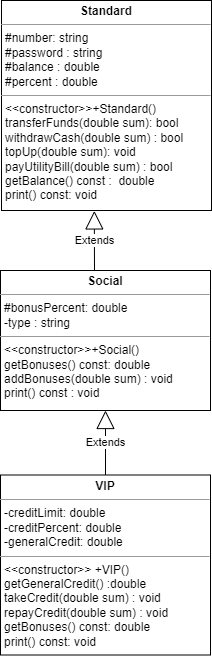

The diagram above was exported from draw.io. Its source (the exported page's mxGraphModel, read from the mxfile embedded in the PNG):
<mxGraphModel dx="1298" dy="796" grid="1" gridSize="10" guides="1" tooltips="1" connect="1" arrows="1" fold="1" page="1" pageScale="1" pageWidth="827" pageHeight="1169" math="0" shadow="0">
  <root>
    <mxCell id="WIyWlLk6GJQsqaUBKTNV-0" />
    <mxCell id="WIyWlLk6GJQsqaUBKTNV-1" parent="WIyWlLk6GJQsqaUBKTNV-0" />
    <mxCell id="t81ZtpZ46_DWl0Wn6rdV-0" value="&lt;p style=&quot;margin:0px;margin-top:4px;text-align:center;&quot;&gt;&lt;b&gt;Standard&lt;/b&gt;&lt;/p&gt;&lt;hr size=&quot;1&quot;&gt;&lt;p style=&quot;margin:0px;margin-left:4px;&quot;&gt;#number: string&lt;/p&gt;&lt;p style=&quot;margin:0px;margin-left:4px;&quot;&gt;#password : string&amp;nbsp;&lt;/p&gt;&lt;p style=&quot;margin:0px;margin-left:4px;&quot;&gt;#balance : double&amp;nbsp;&lt;/p&gt;&lt;p style=&quot;margin:0px;margin-left:4px;&quot;&gt;#percent : double&lt;/p&gt;&lt;hr size=&quot;1&quot;&gt;&lt;p style=&quot;margin:0px;margin-left:4px;&quot;&gt;&amp;lt;&amp;lt;constructor&amp;gt;&amp;gt;+Standard()&lt;/p&gt;&lt;p style=&quot;margin:0px;margin-left:4px;&quot;&gt;transferFunds(double sum): bool&lt;/p&gt;&lt;p style=&quot;margin:0px;margin-left:4px;&quot;&gt;withdrawCash(double sum) : bool&lt;/p&gt;&lt;p style=&quot;margin:0px;margin-left:4px;&quot;&gt;topUp(double sum): void&lt;/p&gt;&lt;p style=&quot;margin:0px;margin-left:4px;&quot;&gt;payUtilityBill(double sum) : bool&lt;/p&gt;&lt;p style=&quot;margin:0px;margin-left:4px;&quot;&gt;getBalance() const :&amp;nbsp; double&lt;/p&gt;&lt;p style=&quot;margin:0px;margin-left:4px;&quot;&gt;print() const: void&lt;/p&gt;&lt;p style=&quot;margin:0px;margin-left:4px;&quot;&gt;&lt;br&gt;&lt;/p&gt;" style="verticalAlign=top;align=left;overflow=fill;fontSize=12;fontFamily=Helvetica;html=1;" vertex="1" parent="WIyWlLk6GJQsqaUBKTNV-1">
      <mxGeometry x="310" y="20" width="210" height="210" as="geometry" />
    </mxCell>
    <mxCell id="t81ZtpZ46_DWl0Wn6rdV-1" value="&lt;p style=&quot;margin:0px;margin-top:4px;text-align:center;&quot;&gt;&lt;b&gt;Social&lt;/b&gt;&lt;/p&gt;&lt;hr size=&quot;1&quot;&gt;&lt;p style=&quot;margin:0px;margin-left:4px;&quot;&gt;#bonusPercent: double&lt;/p&gt;&lt;p style=&quot;margin:0px;margin-left:4px;&quot;&gt;-type : string&lt;/p&gt;&lt;hr size=&quot;1&quot;&gt;&lt;p style=&quot;margin:0px;margin-left:4px;&quot;&gt;&amp;lt;&amp;lt;constructor&amp;gt;&amp;gt;+Social()&lt;/p&gt;&lt;p style=&quot;margin:0px;margin-left:4px;&quot;&gt;getBonuses() const: double&amp;nbsp;&lt;/p&gt;&lt;p style=&quot;margin:0px;margin-left:4px;&quot;&gt;addBonuses(double sum) : void&lt;/p&gt;&lt;p style=&quot;margin:0px;margin-left:4px;&quot;&gt;print() const : void&amp;nbsp;&lt;/p&gt;&lt;p style=&quot;margin:0px;margin-left:4px;&quot;&gt;&lt;br&gt;&lt;/p&gt;" style="verticalAlign=top;align=left;overflow=fill;fontSize=12;fontFamily=Helvetica;html=1;" vertex="1" parent="WIyWlLk6GJQsqaUBKTNV-1">
      <mxGeometry x="309" y="290" width="210" height="140" as="geometry" />
    </mxCell>
    <mxCell id="t81ZtpZ46_DWl0Wn6rdV-2" value="&lt;p style=&quot;margin:0px;margin-top:4px;text-align:center;&quot;&gt;&lt;b&gt;VIP&lt;/b&gt;&lt;/p&gt;&lt;hr size=&quot;1&quot;&gt;&lt;p style=&quot;margin:0px;margin-left:4px;&quot;&gt;-creditLimit: double&amp;nbsp;&lt;/p&gt;&lt;p style=&quot;margin:0px;margin-left:4px;&quot;&gt;-creditPercent: double&lt;/p&gt;&lt;p style=&quot;margin:0px;margin-left:4px;&quot;&gt;-generalCredit: double&lt;/p&gt;&lt;hr size=&quot;1&quot;&gt;&lt;p style=&quot;margin:0px;margin-left:4px;&quot;&gt;&amp;lt;&amp;lt;constructor&amp;gt;&amp;gt; +VIP()&lt;/p&gt;&lt;p style=&quot;margin:0px;margin-left:4px;&quot;&gt;getGeneralCredit() :double&lt;/p&gt;&lt;p style=&quot;margin:0px;margin-left:4px;&quot;&gt;takeCredit(double sum) : void&lt;/p&gt;&lt;p style=&quot;margin:0px;margin-left:4px;&quot;&gt;repayCredit(double sum) : void&lt;/p&gt;&lt;p style=&quot;margin:0px;margin-left:4px;&quot;&gt;getBonuses() const: double&lt;/p&gt;&lt;p style=&quot;margin:0px;margin-left:4px;&quot;&gt;print() const: void&lt;/p&gt;" style="verticalAlign=top;align=left;overflow=fill;fontSize=12;fontFamily=Helvetica;html=1;" vertex="1" parent="WIyWlLk6GJQsqaUBKTNV-1">
      <mxGeometry x="309" y="494.5" width="210" height="180" as="geometry" />
    </mxCell>
    <mxCell id="t81ZtpZ46_DWl0Wn6rdV-3" style="edgeStyle=orthogonalEdgeStyle;rounded=0;orthogonalLoop=1;jettySize=auto;html=1;exitX=0.5;exitY=1;exitDx=0;exitDy=0;" edge="1" parent="WIyWlLk6GJQsqaUBKTNV-1" source="t81ZtpZ46_DWl0Wn6rdV-1" target="t81ZtpZ46_DWl0Wn6rdV-1">
      <mxGeometry relative="1" as="geometry" />
    </mxCell>
    <mxCell id="t81ZtpZ46_DWl0Wn6rdV-4" value="Extends" style="endArrow=block;endSize=16;endFill=0;html=1;rounded=0;entryX=0.442;entryY=1.002;entryDx=0;entryDy=0;entryPerimeter=0;" edge="1" parent="WIyWlLk6GJQsqaUBKTNV-1" target="t81ZtpZ46_DWl0Wn6rdV-0">
      <mxGeometry width="160" relative="1" as="geometry">
        <mxPoint x="403" y="290" as="sourcePoint" />
        <mxPoint x="360" y="260" as="targetPoint" />
      </mxGeometry>
    </mxCell>
    <mxCell id="t81ZtpZ46_DWl0Wn6rdV-5" value="Extends" style="endArrow=block;endSize=16;endFill=0;html=1;rounded=0;exitX=0.5;exitY=0;exitDx=0;exitDy=0;entryX=0.5;entryY=1;entryDx=0;entryDy=0;" edge="1" parent="WIyWlLk6GJQsqaUBKTNV-1" source="t81ZtpZ46_DWl0Wn6rdV-2" target="t81ZtpZ46_DWl0Wn6rdV-1">
      <mxGeometry width="160" relative="1" as="geometry">
        <mxPoint x="490" y="460" as="sourcePoint" />
        <mxPoint x="650" y="460" as="targetPoint" />
      </mxGeometry>
    </mxCell>
  </root>
</mxGraphModel>